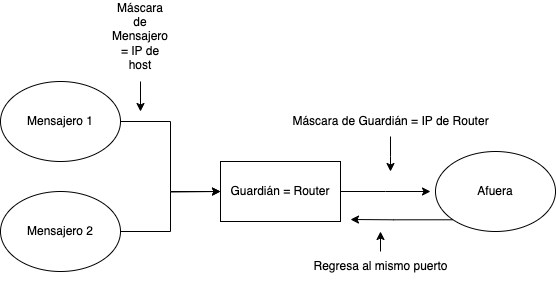

The diagram above was exported from draw.io. Its source (the exported page's mxGraphModel, read from the mxfile embedded in the PNG):
<mxGraphModel dx="1027" dy="510" grid="1" gridSize="10" guides="1" tooltips="1" connect="1" arrows="1" fold="1" page="1" pageScale="1" pageWidth="1169" pageHeight="1654" math="0" shadow="0">
  <root>
    <mxCell id="0" />
    <mxCell id="1" parent="0" />
    <mxCell id="2" style="edgeStyle=orthogonalEdgeStyle;rounded=0;orthogonalLoop=1;jettySize=auto;html=1;exitX=1;exitY=0.5;exitDx=0;exitDy=0;" edge="1" source="3" parent="1">
      <mxGeometry relative="1" as="geometry">
        <mxPoint x="460" y="210" as="targetPoint" />
      </mxGeometry>
    </mxCell>
    <mxCell id="3" value="Guardián = Router" style="rounded=0;whiteSpace=wrap;html=1;" vertex="1" parent="1">
      <mxGeometry x="250" y="180" width="120" height="60" as="geometry" />
    </mxCell>
    <mxCell id="4" style="edgeStyle=orthogonalEdgeStyle;rounded=0;orthogonalLoop=1;jettySize=auto;html=1;exitX=1;exitY=0.5;exitDx=0;exitDy=0;entryX=0;entryY=0.5;entryDx=0;entryDy=0;" edge="1" source="5" target="3" parent="1">
      <mxGeometry relative="1" as="geometry" />
    </mxCell>
    <mxCell id="5" value="Mensajero 1" style="ellipse;whiteSpace=wrap;html=1;" vertex="1" parent="1">
      <mxGeometry x="30" y="100" width="120" height="80" as="geometry" />
    </mxCell>
    <mxCell id="6" style="edgeStyle=orthogonalEdgeStyle;rounded=0;orthogonalLoop=1;jettySize=auto;html=1;exitX=1;exitY=0.5;exitDx=0;exitDy=0;" edge="1" source="7" parent="1">
      <mxGeometry relative="1" as="geometry">
        <mxPoint x="250" y="210" as="targetPoint" />
      </mxGeometry>
    </mxCell>
    <mxCell id="7" value="Mensajero 2" style="ellipse;whiteSpace=wrap;html=1;" vertex="1" parent="1">
      <mxGeometry x="30" y="210" width="120" height="80" as="geometry" />
    </mxCell>
    <mxCell id="8" style="edgeStyle=orthogonalEdgeStyle;rounded=0;orthogonalLoop=1;jettySize=auto;html=1;exitX=0;exitY=1;exitDx=0;exitDy=0;" edge="1" source="9" parent="1">
      <mxGeometry relative="1" as="geometry">
        <mxPoint x="380" y="238" as="targetPoint" />
      </mxGeometry>
    </mxCell>
    <mxCell id="9" value="Afuera" style="ellipse;whiteSpace=wrap;html=1;" vertex="1" parent="1">
      <mxGeometry x="465" y="170" width="120" height="80" as="geometry" />
    </mxCell>
    <mxCell id="10" value="" style="edgeStyle=orthogonalEdgeStyle;rounded=0;orthogonalLoop=1;jettySize=auto;html=1;" edge="1" source="11" parent="1">
      <mxGeometry relative="1" as="geometry">
        <mxPoint x="420" y="190" as="targetPoint" />
      </mxGeometry>
    </mxCell>
    <mxCell id="11" value="Máscara de Guardián = IP de Router" style="text;html=1;align=center;verticalAlign=middle;resizable=0;points=[];autosize=1;strokeColor=none;fillColor=none;" vertex="1" parent="1">
      <mxGeometry x="310" y="125" width="220" height="30" as="geometry" />
    </mxCell>
    <mxCell id="12" value="" style="edgeStyle=orthogonalEdgeStyle;rounded=0;orthogonalLoop=1;jettySize=auto;html=1;" edge="1" parent="1">
      <mxGeometry relative="1" as="geometry">
        <mxPoint x="170" y="100" as="sourcePoint" />
        <mxPoint x="170" y="130" as="targetPoint" />
      </mxGeometry>
    </mxCell>
    <mxCell id="13" value="Máscara de Mensajero = IP de host" style="text;html=1;align=center;verticalAlign=middle;whiteSpace=wrap;rounded=0;" vertex="1" parent="1">
      <mxGeometry x="140" y="40" width="60" height="30" as="geometry" />
    </mxCell>
    <mxCell id="14" value="" style="edgeStyle=orthogonalEdgeStyle;rounded=0;orthogonalLoop=1;jettySize=auto;html=1;" edge="1" source="15" parent="1">
      <mxGeometry relative="1" as="geometry">
        <mxPoint x="410" y="250" as="targetPoint" />
      </mxGeometry>
    </mxCell>
    <mxCell id="15" value="Regresa al mismo puerto" style="text;html=1;align=center;verticalAlign=middle;resizable=0;points=[];autosize=1;strokeColor=none;fillColor=none;" vertex="1" parent="1">
      <mxGeometry x="330" y="270" width="160" height="30" as="geometry" />
    </mxCell>
  </root>
</mxGraphModel>